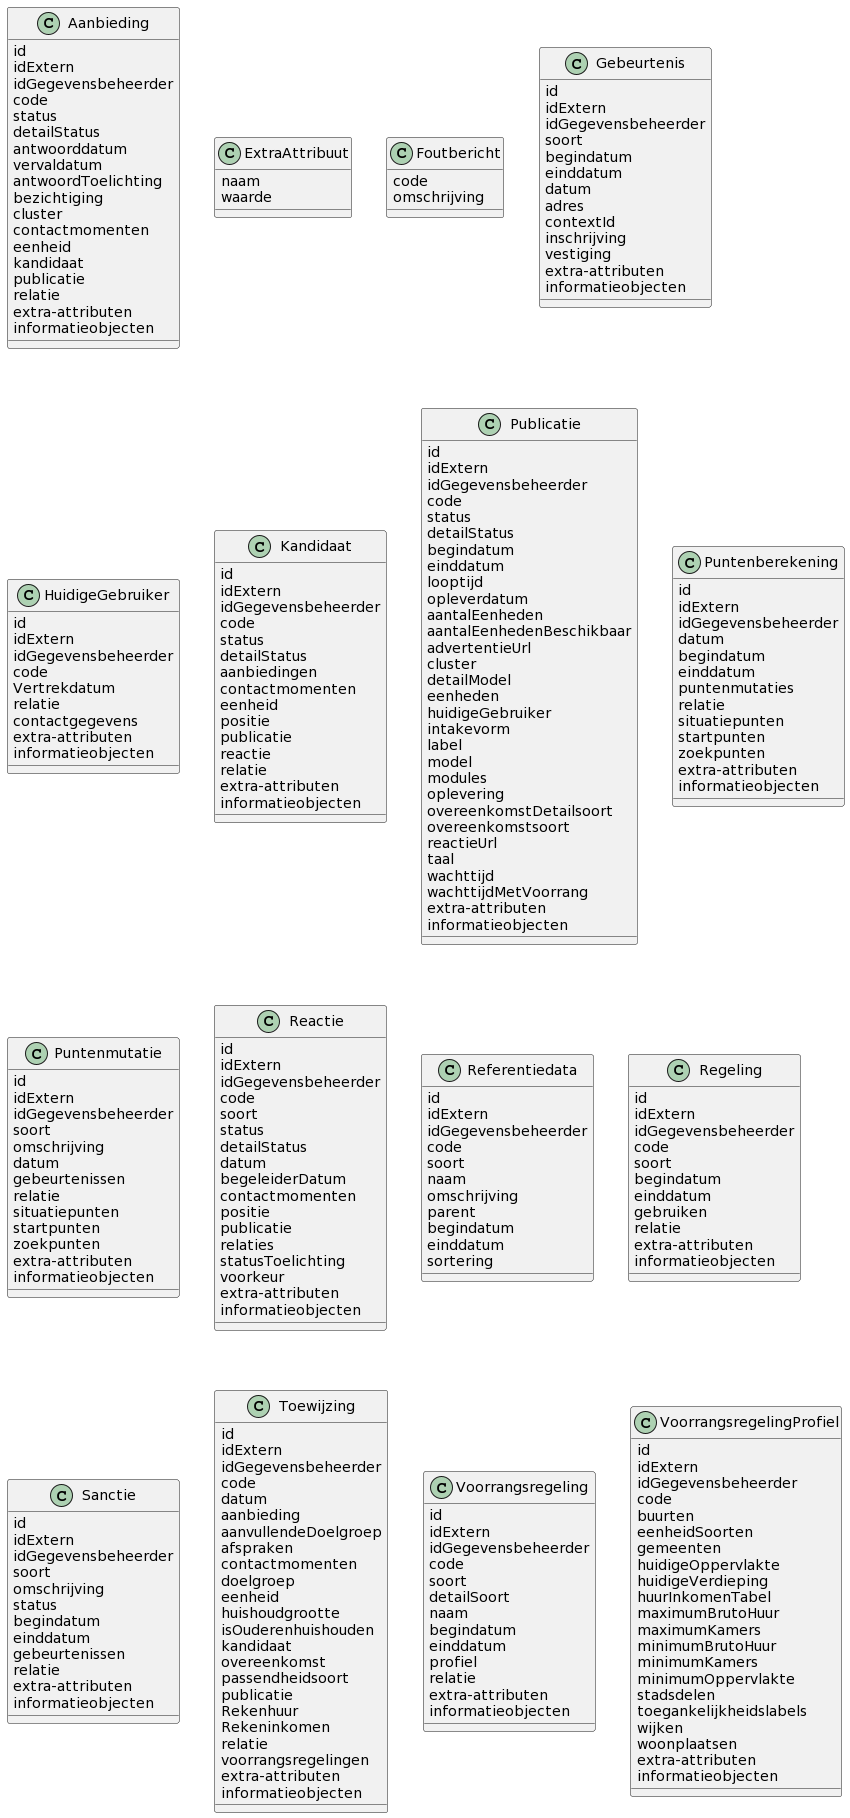

The diagram above was rendered by PlantUML. Its source (embedded in the PNG):
@startuml
class Aanbieding{
id
idExtern
idGegevensbeheerder
code
status
detailStatus
antwoorddatum
vervaldatum
antwoordToelichting
bezichtiging
cluster
contactmomenten
eenheid
kandidaat
publicatie
relatie
extra-attributen
informatieobjecten
}
class ExtraAttribuut{
naam
waarde
}
class Foutbericht{
code
omschrijving
}
class Gebeurtenis{
id
idExtern
idGegevensbeheerder
soort
begindatum
einddatum
datum
adres
contextId
inschrijving
vestiging
extra-attributen
informatieobjecten
}
class HuidigeGebruiker{
id
idExtern
idGegevensbeheerder
code
Vertrekdatum
relatie
contactgegevens
extra-attributen
informatieobjecten
}
class Kandidaat{
id
idExtern
idGegevensbeheerder
code
status
detailStatus
aanbiedingen
contactmomenten
eenheid
positie
publicatie
reactie
relatie
extra-attributen
informatieobjecten
}
class Publicatie{
id
idExtern
idGegevensbeheerder
code
status
detailStatus
begindatum
einddatum
looptijd
opleverdatum
aantalEenheden
aantalEenhedenBeschikbaar
advertentieUrl
cluster
detailModel
eenheden
huidigeGebruiker
intakevorm
label
model
modules
oplevering
overeenkomstDetailsoort
overeenkomstsoort
reactieUrl
taal
wachttijd
wachttijdMetVoorrang
extra-attributen
informatieobjecten
}
class Puntenberekening{
id
idExtern
idGegevensbeheerder
datum
begindatum
einddatum
puntenmutaties
relatie
situatiepunten
startpunten
zoekpunten
extra-attributen
informatieobjecten
}
class Puntenmutatie{
id
idExtern
idGegevensbeheerder
soort
omschrijving
datum
gebeurtenissen
relatie
situatiepunten
startpunten
zoekpunten
extra-attributen
informatieobjecten
}
class Reactie{
id
idExtern
idGegevensbeheerder
code
soort
status
detailStatus
datum
begeleiderDatum
contactmomenten
positie
publicatie
relaties
statusToelichting
voorkeur
extra-attributen
informatieobjecten
}
class Referentiedata{
id
idExtern
idGegevensbeheerder
code
soort
naam
omschrijving
parent
begindatum
einddatum
sortering
}
class Regeling{
id
idExtern
idGegevensbeheerder
code
soort
begindatum
einddatum
gebruiken
relatie
extra-attributen
informatieobjecten
}
class Sanctie{
id
idExtern
idGegevensbeheerder
soort
omschrijving
status
begindatum
einddatum
gebeurtenissen
relatie
extra-attributen
informatieobjecten
}
class Toewijzing{
id
idExtern
idGegevensbeheerder
code
datum
aanbieding
aanvullendeDoelgroep
afspraken
contactmomenten
doelgroep
eenheid
huishoudgrootte
isOuderenhuishouden
kandidaat
overeenkomst
passendheidsoort
publicatie
Rekenhuur
Rekeninkomen
relatie
voorrangsregelingen
extra-attributen
informatieobjecten
}
class Voorrangsregeling{
id
idExtern
idGegevensbeheerder
code
soort
detailSoort
naam
begindatum
einddatum
profiel
relatie
extra-attributen
informatieobjecten
}
class VoorrangsregelingProfiel{
id
idExtern
idGegevensbeheerder
code
buurten
eenheidSoorten
gemeenten
huidigeOppervlakte
huidigeVerdieping
huurInkomenTabel
maximumBrutoHuur
maximumKamers
minimumBrutoHuur
minimumKamers
minimumOppervlakte
stadsdelen
toegankelijkheidslabels
wijken
woonplaatsen
extra-attributen
informatieobjecten
}
@enduml